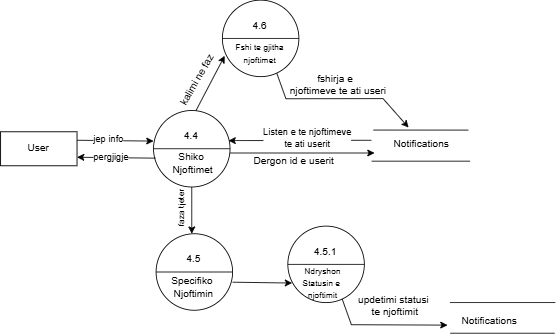

The diagram above was exported from draw.io. Its source (the exported page's mxGraphModel, read from the mxfile embedded in the PNG):
<mxGraphModel dx="1235" dy="614" grid="1" gridSize="10" guides="1" tooltips="1" connect="1" arrows="1" fold="1" page="1" pageScale="1" pageWidth="850" pageHeight="1100" math="0" shadow="0">
  <root>
    <mxCell id="0" />
    <mxCell id="1" parent="0" />
    <UserObject label="User" treeRoot="1" id="2">
      <mxCell style="whiteSpace=wrap;html=1;align=center;treeFolding=1;treeMoving=1;newEdgeStyle={&quot;edgeStyle&quot;:&quot;elbowEdgeStyle&quot;,&quot;startArrow&quot;:&quot;none&quot;,&quot;endArrow&quot;:&quot;none&quot;};" vertex="1" parent="1">
        <mxGeometry x="74.13" y="1871.5" width="90" height="40" as="geometry" />
      </mxCell>
    </UserObject>
    <mxCell id="3" value="" style="endArrow=classic;html=1;rounded=0;exitX=1;exitY=0.25;exitDx=0;exitDy=0;" edge="1" parent="1">
      <mxGeometry width="50" height="50" relative="1" as="geometry">
        <mxPoint x="164.13" y="1881.5" as="sourcePoint" />
        <mxPoint x="254.13" y="1882.5" as="targetPoint" />
      </mxGeometry>
    </mxCell>
    <mxCell id="4" value="jep info" style="edgeLabel;html=1;align=center;verticalAlign=middle;resizable=0;points=[];" connectable="0" vertex="1" parent="3">
      <mxGeometry x="-0.1693" y="3" relative="1" as="geometry">
        <mxPoint x="-1" as="offset" />
      </mxGeometry>
    </mxCell>
    <object label="" id="5">
      <mxCell style="shape=lineEllipse;perimeter=ellipsePerimeter;whiteSpace=wrap;html=1;backgroundOutline=1;" vertex="1" parent="1">
        <mxGeometry x="254.13" y="1846.5" width="90" height="90" as="geometry" />
      </mxCell>
    </object>
    <mxCell id="6" value="4.4" style="text;html=1;align=center;verticalAlign=middle;resizable=0;points=[];autosize=1;strokeColor=none;fillColor=none;" vertex="1" parent="1">
      <mxGeometry x="277.63" y="1861.5" width="40" height="30" as="geometry" />
    </mxCell>
    <mxCell id="7" value="Shiko&amp;nbsp;&lt;div&gt;Njoftimet&lt;/div&gt;" style="text;html=1;align=center;verticalAlign=middle;resizable=0;points=[];autosize=1;strokeColor=none;fillColor=none;" vertex="1" parent="1">
      <mxGeometry x="265.13" y="1887.5" width="70" height="40" as="geometry" />
    </mxCell>
    <mxCell id="8" value="" style="endArrow=none;html=1;rounded=0;" edge="1" parent="1">
      <mxGeometry width="50" height="50" relative="1" as="geometry">
        <mxPoint x="512.63" y="1869.5" as="sourcePoint" />
        <mxPoint x="624.63" y="1869.5500000000002" as="targetPoint" />
      </mxGeometry>
    </mxCell>
    <mxCell id="9" value="" style="endArrow=none;html=1;rounded=0;" edge="1" parent="1">
      <mxGeometry width="50" height="50" relative="1" as="geometry">
        <mxPoint x="510.63" y="1906.1000000000001" as="sourcePoint" />
        <mxPoint x="626.63" y="1906.1000000000001" as="targetPoint" />
      </mxGeometry>
    </mxCell>
    <mxCell id="10" value="Notifications" style="text;html=1;align=center;verticalAlign=middle;resizable=0;points=[];autosize=1;strokeColor=none;fillColor=none;" vertex="1" parent="1">
      <mxGeometry x="524.13" y="1871.5" width="90" height="30" as="geometry" />
    </mxCell>
    <mxCell id="11" value="" style="endArrow=classic;html=1;rounded=0;entryX=0.98;entryY=0.394;entryDx=0;entryDy=0;entryPerimeter=0;" edge="1" target="5" parent="1">
      <mxGeometry width="50" height="50" relative="1" as="geometry">
        <mxPoint x="510.38" y="1881.5" as="sourcePoint" />
        <mxPoint x="542.38" y="1929.5" as="targetPoint" />
        <Array as="points" />
      </mxGeometry>
    </mxCell>
    <mxCell id="12" value="Listen e te njoftimeve&lt;div&gt;te ati userit&lt;/div&gt;" style="edgeLabel;html=1;align=center;verticalAlign=middle;resizable=0;points=[];" connectable="0" vertex="1" parent="11">
      <mxGeometry x="-0.3516" y="1" relative="1" as="geometry">
        <mxPoint x="-22" y="-4" as="offset" />
      </mxGeometry>
    </mxCell>
    <mxCell id="13" value="" style="endArrow=classic;html=1;rounded=0;exitX=0.5;exitY=1;exitDx=0;exitDy=0;" edge="1" source="5" parent="1">
      <mxGeometry width="50" height="50" relative="1" as="geometry">
        <mxPoint x="324.63" y="1972.5" as="sourcePoint" />
        <mxPoint x="299.13" y="1991.5" as="targetPoint" />
      </mxGeometry>
    </mxCell>
    <object label="" id="14">
      <mxCell style="shape=lineEllipse;perimeter=ellipsePerimeter;whiteSpace=wrap;html=1;backgroundOutline=1;" vertex="1" parent="1">
        <mxGeometry x="257.13" y="1991.5" width="90" height="90" as="geometry" />
      </mxCell>
    </object>
    <mxCell id="15" value="4.5" style="text;html=1;align=center;verticalAlign=middle;resizable=0;points=[];autosize=1;strokeColor=none;fillColor=none;" vertex="1" parent="1">
      <mxGeometry x="280.63" y="2006.5" width="40" height="30" as="geometry" />
    </mxCell>
    <mxCell id="16" value="Specifiko&amp;nbsp;&lt;div&gt;Njoftimin&lt;/div&gt;" style="text;html=1;align=center;verticalAlign=middle;resizable=0;points=[];autosize=1;strokeColor=none;fillColor=none;" vertex="1" parent="1">
      <mxGeometry x="260.63" y="2033.5" width="80" height="40" as="geometry" />
    </mxCell>
    <mxCell id="17" value="" style="endArrow=classic;html=1;rounded=0;" edge="1" parent="1">
      <mxGeometry width="50" height="50" relative="1" as="geometry">
        <mxPoint x="476.13" y="2068.5" as="sourcePoint" />
        <mxPoint x="600" y="2099" as="targetPoint" />
        <Array as="points">
          <mxPoint x="486.88" y="2098.5" />
        </Array>
      </mxGeometry>
    </mxCell>
    <mxCell id="18" value="" style="endArrow=none;html=1;rounded=0;" edge="1" parent="1">
      <mxGeometry width="50" height="50" relative="1" as="geometry">
        <mxPoint x="603.13" y="2108.5" as="sourcePoint" />
        <mxPoint x="726.13" y="2108.5" as="targetPoint" />
      </mxGeometry>
    </mxCell>
    <mxCell id="19" value="" style="endArrow=none;html=1;rounded=0;" edge="1" parent="1">
      <mxGeometry width="50" height="50" relative="1" as="geometry">
        <mxPoint x="602.88" y="2072.5" as="sourcePoint" />
        <mxPoint x="726.88" y="2072.5" as="targetPoint" />
      </mxGeometry>
    </mxCell>
    <mxCell id="20" value="Notifications" style="text;html=1;align=center;verticalAlign=middle;resizable=0;points=[];autosize=1;strokeColor=none;fillColor=none;" vertex="1" parent="1">
      <mxGeometry x="603.88" y="2078.5" width="90" height="30" as="geometry" />
    </mxCell>
    <mxCell id="21" value="" style="endArrow=classic;html=1;rounded=0;exitX=0.025;exitY=0.623;exitDx=0;exitDy=0;entryX=1;entryY=0.75;entryDx=0;entryDy=0;exitPerimeter=0;" edge="1" source="5" target="2" parent="1">
      <mxGeometry width="50" height="50" relative="1" as="geometry">
        <mxPoint x="254.13" y="1897.5" as="sourcePoint" />
        <mxPoint x="254.13" y="1952.5" as="targetPoint" />
      </mxGeometry>
    </mxCell>
    <mxCell id="22" value="pergjigje" style="edgeLabel;html=1;align=center;verticalAlign=middle;resizable=0;points=[];" connectable="0" vertex="1" parent="21">
      <mxGeometry x="0.2803" y="-1" relative="1" as="geometry">
        <mxPoint x="6" as="offset" />
      </mxGeometry>
    </mxCell>
    <mxCell id="23" value="updetimi statusi&amp;nbsp;&lt;div&gt;te njoftimit&lt;/div&gt;" style="text;html=1;align=center;verticalAlign=middle;resizable=0;points=[];autosize=1;strokeColor=none;fillColor=none;" vertex="1" parent="1">
      <mxGeometry x="483.13" y="2056.5" width="110" height="40" as="geometry" />
    </mxCell>
    <mxCell id="24" value="&lt;font style=&quot;forced-color-adjust: none; color: rgb(0, 0, 0); font-family: Helvetica; font-style: normal; font-variant-ligatures: normal; font-variant-caps: normal; font-weight: 400; letter-spacing: normal; orphans: 2; text-align: center; text-indent: 0px; text-transform: none; widows: 2; word-spacing: 0px; -webkit-text-stroke-width: 0px; white-space: nowrap; background-color: rgb(255, 255, 255); text-decoration-thickness: initial; text-decoration-style: initial; text-decoration-color: initial; font-size: 10px;&quot;&gt;&amp;nbsp;&lt;/font&gt;&lt;div style=&quot;forced-color-adjust: none; color: rgb(0, 0, 0); font-family: Helvetica; font-size: 12px; font-style: normal; font-variant-ligatures: normal; font-variant-caps: normal; font-weight: 400; letter-spacing: normal; orphans: 2; text-align: center; text-indent: 0px; text-transform: none; widows: 2; word-spacing: 0px; -webkit-text-stroke-width: 0px; white-space: nowrap; background-color: rgb(255, 255, 255); text-decoration-thickness: initial; text-decoration-style: initial; text-decoration-color: initial;&quot;&gt;&lt;div style=&quot;forced-color-adjust: none;&quot;&gt;&lt;font style=&quot;forced-color-adjust: none; font-size: 10px;&quot;&gt;&lt;font style=&quot;forced-color-adjust: none;&quot;&gt;faza&amp;nbsp;&lt;/font&gt;&lt;font style=&quot;forced-color-adjust: none;&quot;&gt;tjeter&lt;/font&gt;&lt;/font&gt;&lt;/div&gt;&lt;/div&gt;" style="text;whiteSpace=wrap;html=1;rotation=-90;" vertex="1" parent="1">
      <mxGeometry x="248.3825699869792" y="1923.503333333333" width="72" height="51" as="geometry" />
    </mxCell>
    <object label="" id="25">
      <mxCell style="shape=lineEllipse;perimeter=ellipsePerimeter;whiteSpace=wrap;html=1;backgroundOutline=1;" vertex="1" parent="1">
        <mxGeometry x="412.13" y="1982.5" width="90" height="90" as="geometry" />
      </mxCell>
    </object>
    <mxCell id="26" value="4.5.1" style="text;html=1;align=center;verticalAlign=middle;resizable=0;points=[];autosize=1;strokeColor=none;fillColor=none;" vertex="1" parent="1">
      <mxGeometry x="430.63" y="1997.5" width="50" height="30" as="geometry" />
    </mxCell>
    <mxCell id="27" value="&lt;font style=&quot;font-size: 10px;&quot;&gt;Ndryshon&lt;/font&gt;&lt;div&gt;&lt;font style=&quot;font-size: 10px;&quot;&gt;Statusin e&amp;nbsp;&lt;/font&gt;&lt;/div&gt;&lt;div&gt;&lt;font style=&quot;font-size: 10px;&quot;&gt;njoftimit&lt;/font&gt;&lt;/div&gt;" style="text;html=1;align=center;verticalAlign=middle;resizable=0;points=[];autosize=1;strokeColor=none;fillColor=none;" vertex="1" parent="1">
      <mxGeometry x="418" y="2018.5" width="70" height="60" as="geometry" />
    </mxCell>
    <mxCell id="28" value="" style="endArrow=classic;html=1;rounded=0;entryX=0.021;entryY=0.591;entryDx=0;entryDy=0;entryPerimeter=0;exitX=0.99;exitY=0.661;exitDx=0;exitDy=0;exitPerimeter=0;" edge="1" parent="1">
      <mxGeometry width="50" height="50" relative="1" as="geometry">
        <mxPoint x="347.13" y="2048.5" as="sourcePoint" />
        <mxPoint x="417.13" y="2049.5" as="targetPoint" />
        <Array as="points" />
      </mxGeometry>
    </mxCell>
    <mxCell id="29" value="" style="endArrow=classic;html=1;rounded=0;" edge="1" parent="1">
      <mxGeometry width="50" height="50" relative="1" as="geometry">
        <mxPoint x="399.13" y="1802.67" as="sourcePoint" />
        <mxPoint x="554.13" y="1866.5" as="targetPoint" />
        <Array as="points">
          <mxPoint x="409.88" y="1832.67" />
          <mxPoint x="524.13" y="1832.5" />
        </Array>
      </mxGeometry>
    </mxCell>
    <mxCell id="30" value="fshirja e&amp;nbsp;&amp;nbsp;&lt;div&gt;&lt;span style=&quot;background-color: initial;&quot;&gt;njoftimeve te ati useri&lt;/span&gt;&lt;/div&gt;" style="text;html=1;align=center;verticalAlign=middle;resizable=0;points=[];autosize=1;strokeColor=none;fillColor=none;" vertex="1" parent="1">
      <mxGeometry x="400.63" y="1796.5" width="140" height="40" as="geometry" />
    </mxCell>
    <object label="" id="31">
      <mxCell style="shape=lineEllipse;perimeter=ellipsePerimeter;whiteSpace=wrap;html=1;backgroundOutline=1;" vertex="1" parent="1">
        <mxGeometry x="335.13" y="1716.67" width="90" height="90" as="geometry" />
      </mxCell>
    </object>
    <mxCell id="32" value="4.6" style="text;html=1;align=center;verticalAlign=middle;resizable=0;points=[];autosize=1;strokeColor=none;fillColor=none;" vertex="1" parent="1">
      <mxGeometry x="358.63" y="1731.67" width="40" height="30" as="geometry" />
    </mxCell>
    <mxCell id="33" value="&lt;span style=&quot;font-size: 10px;&quot;&gt;Fshi te gjitha&lt;/span&gt;&lt;div&gt;&lt;span style=&quot;font-size: 10px;&quot;&gt;njoftimet&lt;/span&gt;&lt;/div&gt;" style="text;html=1;align=center;verticalAlign=middle;resizable=0;points=[];autosize=1;strokeColor=none;fillColor=none;" vertex="1" parent="1">
      <mxGeometry x="338.63" y="1758.67" width="80" height="40" as="geometry" />
    </mxCell>
    <mxCell id="34" value="" style="endArrow=classic;html=1;rounded=0;entryX=0.03;entryY=0.728;entryDx=0;entryDy=0;entryPerimeter=0;exitX=0.99;exitY=0.661;exitDx=0;exitDy=0;exitPerimeter=0;" edge="1" target="31" parent="1">
      <mxGeometry width="50" height="50" relative="1" as="geometry">
        <mxPoint x="304.13" y="1846.5" as="sourcePoint" />
        <mxPoint x="374.13" y="1847.5" as="targetPoint" />
        <Array as="points" />
      </mxGeometry>
    </mxCell>
    <mxCell id="35" value="kalimi ne faz" style="text;html=1;align=center;verticalAlign=middle;resizable=0;points=[];autosize=1;strokeColor=none;fillColor=none;rotation=-60;" vertex="1" parent="1">
      <mxGeometry x="260.63" y="1796.5" width="90" height="30" as="geometry" />
    </mxCell>
    <mxCell id="36" value="" style="endArrow=classic;html=1;rounded=0;" edge="1" parent="1">
      <mxGeometry width="50" height="50" relative="1" as="geometry">
        <mxPoint x="344.13" y="1896.5" as="sourcePoint" />
        <mxPoint x="514.13" y="1896.5" as="targetPoint" />
        <Array as="points" />
      </mxGeometry>
    </mxCell>
    <mxCell id="37" value="Dergon id e userit" style="text;html=1;align=center;verticalAlign=middle;resizable=0;points=[];autosize=1;strokeColor=none;fillColor=none;" vertex="1" parent="1">
      <mxGeometry x="359.13" y="1891.5" width="120" height="30" as="geometry" />
    </mxCell>
  </root>
</mxGraphModel>